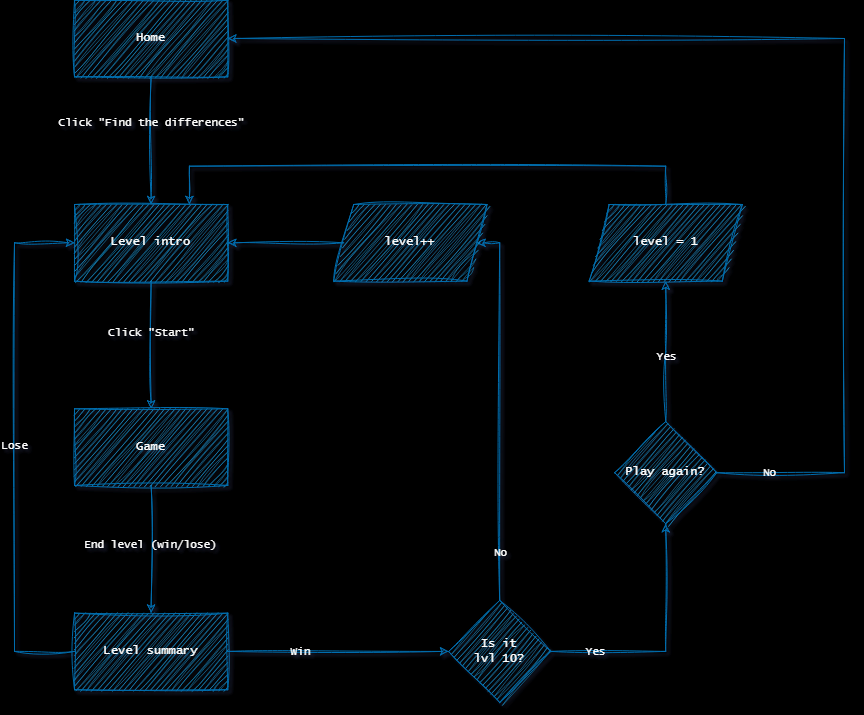

The diagram above was exported from draw.io. Its source (the exported page's mxGraphModel, read from the mxfile embedded in the PNG):
<mxGraphModel dx="2901" dy="2309" grid="1" gridSize="10" guides="1" tooltips="1" connect="1" arrows="1" fold="1" page="1" pageScale="1" pageWidth="827" pageHeight="1169" background="#000000" math="0" shadow="1">
  <root>
    <mxCell id="0" />
    <mxCell id="1" parent="0" />
    <mxCell id="iCEz-MaiI_ZHlng-cwvC-461" style="edgeStyle=orthogonalEdgeStyle;rounded=0;orthogonalLoop=1;jettySize=auto;html=1;labelBackgroundColor=none;fontColor=default;strokeColor=#006EAF;sketch=1;curveFitting=1;jiggle=2;strokeWidth=1;fillColor=#1ba1e2;fontFamily=Architects Daughter;" parent="1" source="iCEz-MaiI_ZHlng-cwvC-463" target="iCEz-MaiI_ZHlng-cwvC-466" edge="1">
      <mxGeometry relative="1" as="geometry" />
    </mxCell>
    <mxCell id="iCEz-MaiI_ZHlng-cwvC-462" value="Click &quot;Find the differences&quot;" style="edgeLabel;html=1;align=center;verticalAlign=middle;resizable=0;points=[];labelBackgroundColor=none;rounded=0;fontColor=#FFFFFF;sketch=1;curveFitting=1;jiggle=2;fontFamily=Lucida Console;textShadow=0;container=0;" parent="iCEz-MaiI_ZHlng-cwvC-461" connectable="0" vertex="1">
      <mxGeometry x="-0.0381" relative="1" as="geometry">
        <mxPoint y="-16" as="offset" />
      </mxGeometry>
    </mxCell>
    <mxCell id="iCEz-MaiI_ZHlng-cwvC-463" value="Home" style="rounded=0;labelBackgroundColor=none;strokeWidth=1;perimeterSpacing=0;sketch=1;curveFitting=1;jiggle=2;fillColor=#1ba1e2;fontColor=#ffffff;strokeColor=#006EAF;fontFamily=Lucida Console;textShadow=0;html=1;whiteSpace=wrap;container=0;" parent="1" vertex="1">
      <mxGeometry x="-279.9846153846154" y="-252.31" width="153.23076923076923" height="76.61563636363636" as="geometry" />
    </mxCell>
    <mxCell id="iCEz-MaiI_ZHlng-cwvC-464" style="edgeStyle=orthogonalEdgeStyle;rounded=0;orthogonalLoop=1;jettySize=auto;html=1;exitX=0.5;exitY=1;exitDx=0;exitDy=0;entryX=0.5;entryY=0;entryDx=0;entryDy=0;labelBackgroundColor=none;fontColor=default;strokeColor=#006EAF;sketch=1;curveFitting=1;jiggle=2;strokeWidth=1;fillColor=#1ba1e2;fontFamily=Architects Daughter;" parent="1" source="iCEz-MaiI_ZHlng-cwvC-466" target="iCEz-MaiI_ZHlng-cwvC-469" edge="1">
      <mxGeometry relative="1" as="geometry" />
    </mxCell>
    <mxCell id="iCEz-MaiI_ZHlng-cwvC-465" value="Click &quot;Start&quot;" style="edgeLabel;html=1;align=center;verticalAlign=middle;resizable=0;points=[];labelBackgroundColor=none;rounded=0;fontColor=#FFFFFF;sketch=1;curveFitting=1;jiggle=2;fontFamily=Lucida Console;container=0;" parent="iCEz-MaiI_ZHlng-cwvC-464" connectable="0" vertex="1">
      <mxGeometry x="0.0029" relative="1" as="geometry">
        <mxPoint y="-13" as="offset" />
      </mxGeometry>
    </mxCell>
    <mxCell id="iCEz-MaiI_ZHlng-cwvC-466" value="Level intro" style="rounded=0;whiteSpace=wrap;html=1;labelBackgroundColor=none;strokeWidth=1;sketch=1;curveFitting=1;jiggle=2;fillColor=#1ba1e2;fontColor=#ffffff;strokeColor=#006EAF;fontFamily=Lucida Console;container=0;" parent="1" vertex="1">
      <mxGeometry x="-279.9846153846154" y="-48.00163636363638" width="153.23076923076923" height="76.61563636363636" as="geometry" />
    </mxCell>
    <mxCell id="iCEz-MaiI_ZHlng-cwvC-467" style="edgeStyle=orthogonalEdgeStyle;rounded=0;orthogonalLoop=1;jettySize=auto;html=1;entryX=0.5;entryY=0;entryDx=0;entryDy=0;labelBackgroundColor=none;fontColor=default;strokeColor=#006EAF;sketch=1;curveFitting=1;jiggle=2;strokeWidth=1;fillColor=#1ba1e2;fontFamily=Architects Daughter;" parent="1" source="iCEz-MaiI_ZHlng-cwvC-469" target="iCEz-MaiI_ZHlng-cwvC-474" edge="1">
      <mxGeometry relative="1" as="geometry" />
    </mxCell>
    <mxCell id="iCEz-MaiI_ZHlng-cwvC-468" value="End level (win/lose)" style="edgeLabel;html=1;align=center;verticalAlign=middle;resizable=0;points=[];labelBackgroundColor=none;rounded=0;fontColor=#FFFFFF;sketch=1;curveFitting=1;jiggle=2;fontFamily=Lucida Console;container=0;" parent="iCEz-MaiI_ZHlng-cwvC-467" connectable="0" vertex="1">
      <mxGeometry x="-0.0771" y="-1" relative="1" as="geometry">
        <mxPoint as="offset" />
      </mxGeometry>
    </mxCell>
    <mxCell id="iCEz-MaiI_ZHlng-cwvC-469" value="Game" style="rounded=0;whiteSpace=wrap;html=1;labelBackgroundColor=none;strokeWidth=1;sketch=1;curveFitting=1;jiggle=2;fillColor=#1ba1e2;fontColor=#ffffff;strokeColor=#006EAF;fontFamily=Lucida Console;container=0;" parent="1" vertex="1">
      <mxGeometry x="-279.9846153846154" y="156.30672727272724" width="153.23076923076923" height="76.61563636363636" as="geometry" />
    </mxCell>
    <mxCell id="iCEz-MaiI_ZHlng-cwvC-470" style="edgeStyle=orthogonalEdgeStyle;rounded=0;orthogonalLoop=1;jettySize=auto;html=1;entryX=0;entryY=0.5;entryDx=0;entryDy=0;labelBackgroundColor=none;fontColor=default;strokeColor=#006EAF;sketch=1;curveFitting=1;jiggle=2;strokeWidth=1;fillColor=#1ba1e2;fontFamily=Architects Daughter;" parent="1" source="iCEz-MaiI_ZHlng-cwvC-474" target="iCEz-MaiI_ZHlng-cwvC-466" edge="1">
      <mxGeometry relative="1" as="geometry">
        <Array as="points">
          <mxPoint x="-340" y="398.92290909090906" />
          <mxPoint x="-340" y="-9.693818181818187" />
        </Array>
      </mxGeometry>
    </mxCell>
    <mxCell id="iCEz-MaiI_ZHlng-cwvC-471" value="Lose" style="edgeLabel;html=1;align=center;verticalAlign=middle;resizable=0;points=[];labelBackgroundColor=none;rounded=0;fontColor=#FFFFFF;sketch=1;curveFitting=1;jiggle=2;fontFamily=Lucida Console;container=0;" parent="iCEz-MaiI_ZHlng-cwvC-470" connectable="0" vertex="1">
      <mxGeometry x="0.005" y="1" relative="1" as="geometry">
        <mxPoint as="offset" />
      </mxGeometry>
    </mxCell>
    <mxCell id="iCEz-MaiI_ZHlng-cwvC-472" style="edgeStyle=orthogonalEdgeStyle;rounded=0;orthogonalLoop=1;jettySize=auto;html=1;exitX=1;exitY=0.5;exitDx=0;exitDy=0;labelBackgroundColor=none;fontColor=default;strokeColor=#006EAF;sketch=1;curveFitting=1;jiggle=2;strokeWidth=1;fillColor=#1ba1e2;fontFamily=Architects Daughter;" parent="1" source="iCEz-MaiI_ZHlng-cwvC-474" target="iCEz-MaiI_ZHlng-cwvC-479" edge="1">
      <mxGeometry relative="1" as="geometry" />
    </mxCell>
    <mxCell id="iCEz-MaiI_ZHlng-cwvC-473" value="Win" style="edgeLabel;html=1;align=center;verticalAlign=middle;resizable=0;points=[];labelBackgroundColor=none;rounded=0;fontColor=#FFFFFF;sketch=1;curveFitting=1;jiggle=2;fontFamily=Lucida Console;container=0;" parent="iCEz-MaiI_ZHlng-cwvC-472" connectable="0" vertex="1">
      <mxGeometry x="-0.2039" y="-1" relative="1" as="geometry">
        <mxPoint x="-16" y="-1" as="offset" />
      </mxGeometry>
    </mxCell>
    <mxCell id="iCEz-MaiI_ZHlng-cwvC-474" value="Level summary" style="rounded=0;whiteSpace=wrap;html=1;labelBackgroundColor=none;strokeWidth=1;sketch=1;curveFitting=1;jiggle=2;fillColor=#1ba1e2;fontColor=#ffffff;strokeColor=#006EAF;fontFamily=Lucida Console;container=0;" parent="1" vertex="1">
      <mxGeometry x="-279.9846153846154" y="360.61509090909084" width="153.23076923076923" height="76.61563636363636" as="geometry" />
    </mxCell>
    <mxCell id="iCEz-MaiI_ZHlng-cwvC-475" style="edgeStyle=orthogonalEdgeStyle;rounded=0;orthogonalLoop=1;jettySize=auto;html=1;exitX=0.5;exitY=0;exitDx=0;exitDy=0;entryX=1;entryY=0.5;entryDx=0;entryDy=0;labelBackgroundColor=none;fontColor=default;strokeColor=#006EAF;sketch=1;curveFitting=1;jiggle=2;strokeWidth=1;fillColor=#1ba1e2;fontFamily=Architects Daughter;" parent="1" source="iCEz-MaiI_ZHlng-cwvC-479" target="iCEz-MaiI_ZHlng-cwvC-481" edge="1">
      <mxGeometry relative="1" as="geometry">
        <mxPoint x="-33.53846153846155" y="-9.693818181818187" as="targetPoint" />
        <Array as="points">
          <mxPoint x="145.23076923076917" y="-9.693818181818187" />
        </Array>
      </mxGeometry>
    </mxCell>
    <mxCell id="iCEz-MaiI_ZHlng-cwvC-476" value="No" style="edgeLabel;html=1;align=center;verticalAlign=middle;resizable=0;points=[];labelBackgroundColor=none;rounded=0;fontColor=#FFFFFF;sketch=1;curveFitting=1;jiggle=2;fontFamily=Lucida Console;container=0;" parent="iCEz-MaiI_ZHlng-cwvC-475" connectable="0" vertex="1">
      <mxGeometry x="0.2867" y="2" relative="1" as="geometry">
        <mxPoint x="2" y="197" as="offset" />
      </mxGeometry>
    </mxCell>
    <mxCell id="iCEz-MaiI_ZHlng-cwvC-477" style="edgeStyle=orthogonalEdgeStyle;rounded=0;orthogonalLoop=1;jettySize=auto;html=1;entryX=0.5;entryY=1;entryDx=0;entryDy=0;labelBackgroundColor=none;fontColor=default;strokeColor=#006EAF;sketch=1;curveFitting=1;jiggle=2;strokeWidth=1;fillColor=#1ba1e2;fontFamily=Architects Daughter;" parent="1" source="iCEz-MaiI_ZHlng-cwvC-479" target="iCEz-MaiI_ZHlng-cwvC-486" edge="1">
      <mxGeometry relative="1" as="geometry" />
    </mxCell>
    <mxCell id="iCEz-MaiI_ZHlng-cwvC-478" value="Yes" style="edgeLabel;html=1;align=center;verticalAlign=middle;resizable=0;points=[];labelBackgroundColor=none;rounded=0;fontColor=#FFFFFF;sketch=1;curveFitting=1;jiggle=2;fontFamily=Lucida Console;container=0;" parent="iCEz-MaiI_ZHlng-cwvC-477" connectable="0" vertex="1">
      <mxGeometry x="-0.0214" relative="1" as="geometry">
        <mxPoint x="-71" y="4" as="offset" />
      </mxGeometry>
    </mxCell>
    <mxCell id="iCEz-MaiI_ZHlng-cwvC-479" value="Is it&lt;div&gt;lvl 10?&lt;/div&gt;" style="rhombus;whiteSpace=wrap;html=1;labelBackgroundColor=none;rounded=0;strokeWidth=1;sketch=1;curveFitting=1;jiggle=2;fillColor=#1ba1e2;fontColor=#ffffff;strokeColor=#006EAF;fontFamily=Lucida Console;container=0;" parent="1" vertex="1">
      <mxGeometry x="94.15384615384613" y="347.8458181818182" width="102.15384615384615" height="102.15418181818181" as="geometry" />
    </mxCell>
    <mxCell id="iCEz-MaiI_ZHlng-cwvC-480" style="edgeStyle=orthogonalEdgeStyle;rounded=0;orthogonalLoop=1;jettySize=auto;html=1;labelBackgroundColor=none;fontColor=default;strokeColor=#006EAF;sketch=1;curveFitting=1;jiggle=2;strokeWidth=1;fillColor=#1ba1e2;fontFamily=Architects Daughter;" parent="1" source="iCEz-MaiI_ZHlng-cwvC-481" target="iCEz-MaiI_ZHlng-cwvC-466" edge="1">
      <mxGeometry relative="1" as="geometry" />
    </mxCell>
    <mxCell id="iCEz-MaiI_ZHlng-cwvC-481" value="level++" style="shape=parallelogram;perimeter=parallelogramPerimeter;whiteSpace=wrap;html=1;fixedSize=1;labelBackgroundColor=none;rounded=0;strokeWidth=1;sketch=1;curveFitting=1;jiggle=2;fillColor=#1ba1e2;fontColor=#ffffff;strokeColor=#006EAF;fontFamily=Lucida Console;container=0;" parent="1" vertex="1">
      <mxGeometry x="-20.769230769230774" y="-48.00163636363638" width="153.23076923076923" height="76.61563636363636" as="geometry" />
    </mxCell>
    <mxCell id="iCEz-MaiI_ZHlng-cwvC-482" style="edgeStyle=orthogonalEdgeStyle;rounded=0;orthogonalLoop=1;jettySize=auto;html=1;entryX=0.5;entryY=1;entryDx=0;entryDy=0;labelBackgroundColor=none;fontColor=default;strokeColor=#006EAF;sketch=1;curveFitting=1;jiggle=2;strokeWidth=1;fillColor=#1ba1e2;fontFamily=Architects Daughter;" parent="1" source="iCEz-MaiI_ZHlng-cwvC-486" target="iCEz-MaiI_ZHlng-cwvC-488" edge="1">
      <mxGeometry relative="1" as="geometry" />
    </mxCell>
    <mxCell id="iCEz-MaiI_ZHlng-cwvC-483" value="Yes" style="edgeLabel;html=1;align=center;verticalAlign=middle;resizable=0;points=[];labelBackgroundColor=none;rounded=0;fontColor=#FFFFFF;sketch=1;curveFitting=1;jiggle=2;fontFamily=Lucida Console;container=0;" parent="iCEz-MaiI_ZHlng-cwvC-482" connectable="0" vertex="1">
      <mxGeometry x="-0.0079" relative="1" as="geometry">
        <mxPoint y="4" as="offset" />
      </mxGeometry>
    </mxCell>
    <mxCell id="iCEz-MaiI_ZHlng-cwvC-484" style="edgeStyle=orthogonalEdgeStyle;rounded=0;orthogonalLoop=1;jettySize=auto;html=1;entryX=1;entryY=0.5;entryDx=0;entryDy=0;labelBackgroundColor=none;fontColor=default;strokeColor=#006EAF;sketch=1;curveFitting=1;jiggle=2;strokeWidth=1;fillColor=#1ba1e2;fontFamily=Architects Daughter;" parent="1" source="iCEz-MaiI_ZHlng-cwvC-486" target="iCEz-MaiI_ZHlng-cwvC-463" edge="1">
      <mxGeometry relative="1" as="geometry">
        <Array as="points">
          <mxPoint x="489.9999999999999" y="220.1530909090909" />
          <mxPoint x="489.9999999999999" y="-214.00218181818184" />
        </Array>
      </mxGeometry>
    </mxCell>
    <mxCell id="iCEz-MaiI_ZHlng-cwvC-485" value="No" style="edgeLabel;html=1;align=center;verticalAlign=middle;resizable=0;points=[];labelBackgroundColor=none;rounded=0;fontColor=#FFFFFF;sketch=1;curveFitting=1;jiggle=2;fontFamily=Lucida Console;container=0;" parent="iCEz-MaiI_ZHlng-cwvC-484" connectable="0" vertex="1">
      <mxGeometry x="-0.442" y="-1" relative="1" as="geometry">
        <mxPoint x="-77" y="201" as="offset" />
      </mxGeometry>
    </mxCell>
    <mxCell id="iCEz-MaiI_ZHlng-cwvC-486" value="Play again?" style="rhombus;whiteSpace=wrap;html=1;labelBackgroundColor=none;rounded=0;strokeWidth=1;sketch=1;curveFitting=1;jiggle=2;fillColor=#1ba1e2;fontColor=#ffffff;strokeColor=#006EAF;fontFamily=Lucida Console;container=0;" parent="1" vertex="1">
      <mxGeometry x="260.1538461538462" y="169.07599999999996" width="102.15384615384615" height="102.15418181818181" as="geometry" />
    </mxCell>
    <mxCell id="iCEz-MaiI_ZHlng-cwvC-487" style="edgeStyle=orthogonalEdgeStyle;rounded=0;orthogonalLoop=1;jettySize=auto;html=1;entryX=0.75;entryY=0;entryDx=0;entryDy=0;labelBackgroundColor=none;fontColor=default;strokeColor=#006EAF;sketch=1;curveFitting=1;jiggle=2;strokeWidth=1;fillColor=#1ba1e2;fontFamily=Architects Daughter;" parent="1" source="iCEz-MaiI_ZHlng-cwvC-488" target="iCEz-MaiI_ZHlng-cwvC-466" edge="1">
      <mxGeometry relative="1" as="geometry">
        <Array as="points">
          <mxPoint x="311.2307692307693" y="-86.30945454545454" />
          <mxPoint x="-165.06153846153848" y="-86.30945454545454" />
        </Array>
      </mxGeometry>
    </mxCell>
    <mxCell id="iCEz-MaiI_ZHlng-cwvC-488" value="level = 1" style="shape=parallelogram;perimeter=parallelogramPerimeter;whiteSpace=wrap;html=1;fixedSize=1;labelBackgroundColor=none;rounded=0;strokeWidth=1;sketch=1;curveFitting=1;jiggle=2;fillColor=#1ba1e2;fontColor=#ffffff;strokeColor=#006EAF;fontFamily=Lucida Console;container=0;" parent="1" vertex="1">
      <mxGeometry x="234.61538461538464" y="-48.00163636363638" width="153.23076923076923" height="76.61563636363636" as="geometry" />
    </mxCell>
  </root>
</mxGraphModel>